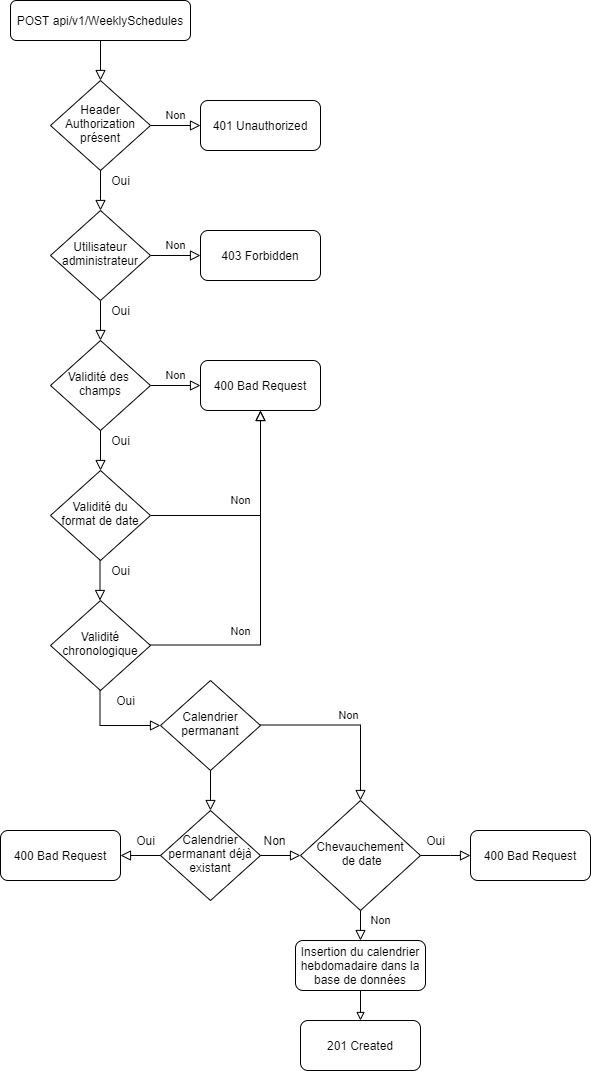

The diagram above was exported from draw.io. Its source (the exported page's mxGraphModel, read from the mxfile embedded in the PNG):
<mxGraphModel dx="1422" dy="804" grid="1" gridSize="10" guides="1" tooltips="1" connect="1" arrows="1" fold="1" page="1" pageScale="1" pageWidth="827" pageHeight="1169" math="0" shadow="0">
  <root>
    <mxCell id="WIyWlLk6GJQsqaUBKTNV-0" />
    <mxCell id="WIyWlLk6GJQsqaUBKTNV-1" parent="WIyWlLk6GJQsqaUBKTNV-0" />
    <mxCell id="WIyWlLk6GJQsqaUBKTNV-2" value="" style="rounded=0;html=1;jettySize=auto;orthogonalLoop=1;fontSize=11;endArrow=block;endFill=0;endSize=8;strokeWidth=1;shadow=0;labelBackgroundColor=none;edgeStyle=orthogonalEdgeStyle;" parent="WIyWlLk6GJQsqaUBKTNV-1" target="WIyWlLk6GJQsqaUBKTNV-6" edge="1">
      <mxGeometry relative="1" as="geometry">
        <mxPoint x="220" y="300" as="sourcePoint" />
      </mxGeometry>
    </mxCell>
    <mxCell id="WIyWlLk6GJQsqaUBKTNV-3" value="POST api/v1/WeeklySchedules" style="rounded=1;whiteSpace=wrap;html=1;fontSize=12;glass=0;strokeWidth=1;shadow=0;" parent="WIyWlLk6GJQsqaUBKTNV-1" vertex="1">
      <mxGeometry x="130" width="180" height="40" as="geometry" />
    </mxCell>
    <mxCell id="WIyWlLk6GJQsqaUBKTNV-5" value="Non" style="edgeStyle=orthogonalEdgeStyle;rounded=0;html=1;jettySize=auto;orthogonalLoop=1;fontSize=11;endArrow=block;endFill=0;endSize=8;strokeWidth=1;shadow=0;labelBackgroundColor=none;" parent="WIyWlLk6GJQsqaUBKTNV-1" source="WIyWlLk6GJQsqaUBKTNV-6" target="WIyWlLk6GJQsqaUBKTNV-7" edge="1">
      <mxGeometry y="10" relative="1" as="geometry">
        <mxPoint as="offset" />
      </mxGeometry>
    </mxCell>
    <mxCell id="WIyWlLk6GJQsqaUBKTNV-6" value="Validité des &lt;br&gt;champs" style="rhombus;whiteSpace=wrap;html=1;shadow=0;fontFamily=Helvetica;fontSize=12;align=center;strokeWidth=1;spacing=6;spacingTop=-4;" parent="WIyWlLk6GJQsqaUBKTNV-1" vertex="1">
      <mxGeometry x="170" y="340" width="100" height="90" as="geometry" />
    </mxCell>
    <mxCell id="WIyWlLk6GJQsqaUBKTNV-7" value="400 Bad Request" style="rounded=1;whiteSpace=wrap;html=1;fontSize=12;glass=0;strokeWidth=1;shadow=0;" parent="WIyWlLk6GJQsqaUBKTNV-1" vertex="1">
      <mxGeometry x="320" y="360" width="120" height="50" as="geometry" />
    </mxCell>
    <mxCell id="524g6i1hWJ2-e89ul838-11" style="edgeStyle=orthogonalEdgeStyle;rounded=0;orthogonalLoop=1;jettySize=auto;html=1;endArrow=block;endFill=0;" parent="WIyWlLk6GJQsqaUBKTNV-1" source="WIyWlLk6GJQsqaUBKTNV-11" edge="1">
      <mxGeometry relative="1" as="geometry">
        <mxPoint x="480" y="1020" as="targetPoint" />
      </mxGeometry>
    </mxCell>
    <mxCell id="WIyWlLk6GJQsqaUBKTNV-11" value="Insertion du calendrier hebdomadaire dans la base de données" style="rounded=1;whiteSpace=wrap;html=1;fontSize=12;glass=0;strokeWidth=1;shadow=0;" parent="WIyWlLk6GJQsqaUBKTNV-1" vertex="1">
      <mxGeometry x="415" y="940" width="130" height="50" as="geometry" />
    </mxCell>
    <mxCell id="524g6i1hWJ2-e89ul838-13" value="201 Created" style="rounded=1;whiteSpace=wrap;html=1;fontSize=12;glass=0;strokeWidth=1;shadow=0;" parent="WIyWlLk6GJQsqaUBKTNV-1" vertex="1">
      <mxGeometry x="420" y="1020" width="120" height="50" as="geometry" />
    </mxCell>
    <mxCell id="iDIL6tAmCs9mzdsC3x_e-0" value="" style="rounded=0;html=1;jettySize=auto;orthogonalLoop=1;fontSize=11;endArrow=block;endFill=0;endSize=8;strokeWidth=1;shadow=0;labelBackgroundColor=none;edgeStyle=orthogonalEdgeStyle;" parent="WIyWlLk6GJQsqaUBKTNV-1" target="iDIL6tAmCs9mzdsC3x_e-2" edge="1">
      <mxGeometry relative="1" as="geometry">
        <mxPoint x="220" y="40" as="sourcePoint" />
      </mxGeometry>
    </mxCell>
    <mxCell id="iDIL6tAmCs9mzdsC3x_e-1" value="Non" style="edgeStyle=orthogonalEdgeStyle;rounded=0;html=1;jettySize=auto;orthogonalLoop=1;fontSize=11;endArrow=block;endFill=0;endSize=8;strokeWidth=1;shadow=0;labelBackgroundColor=none;" parent="WIyWlLk6GJQsqaUBKTNV-1" source="iDIL6tAmCs9mzdsC3x_e-2" target="iDIL6tAmCs9mzdsC3x_e-3" edge="1">
      <mxGeometry y="10" relative="1" as="geometry">
        <mxPoint as="offset" />
      </mxGeometry>
    </mxCell>
    <mxCell id="iDIL6tAmCs9mzdsC3x_e-2" value="Header&lt;br&gt;Authorization&lt;br&gt;présent" style="rhombus;whiteSpace=wrap;html=1;shadow=0;fontFamily=Helvetica;fontSize=12;align=center;strokeWidth=1;spacing=6;spacingTop=-4;" parent="WIyWlLk6GJQsqaUBKTNV-1" vertex="1">
      <mxGeometry x="170" y="80" width="100" height="90" as="geometry" />
    </mxCell>
    <mxCell id="iDIL6tAmCs9mzdsC3x_e-3" value="401 Unauthorized" style="rounded=1;whiteSpace=wrap;html=1;fontSize=12;glass=0;strokeWidth=1;shadow=0;" parent="WIyWlLk6GJQsqaUBKTNV-1" vertex="1">
      <mxGeometry x="320" y="100" width="120" height="50" as="geometry" />
    </mxCell>
    <mxCell id="iDIL6tAmCs9mzdsC3x_e-7" value="" style="rounded=0;html=1;jettySize=auto;orthogonalLoop=1;fontSize=11;endArrow=block;endFill=0;endSize=8;strokeWidth=1;shadow=0;labelBackgroundColor=none;edgeStyle=orthogonalEdgeStyle;" parent="WIyWlLk6GJQsqaUBKTNV-1" target="iDIL6tAmCs9mzdsC3x_e-9" edge="1">
      <mxGeometry relative="1" as="geometry">
        <mxPoint x="220" y="170" as="sourcePoint" />
      </mxGeometry>
    </mxCell>
    <mxCell id="iDIL6tAmCs9mzdsC3x_e-8" value="Non" style="edgeStyle=orthogonalEdgeStyle;rounded=0;html=1;jettySize=auto;orthogonalLoop=1;fontSize=11;endArrow=block;endFill=0;endSize=8;strokeWidth=1;shadow=0;labelBackgroundColor=none;" parent="WIyWlLk6GJQsqaUBKTNV-1" source="iDIL6tAmCs9mzdsC3x_e-9" target="iDIL6tAmCs9mzdsC3x_e-10" edge="1">
      <mxGeometry y="10" relative="1" as="geometry">
        <mxPoint as="offset" />
      </mxGeometry>
    </mxCell>
    <mxCell id="iDIL6tAmCs9mzdsC3x_e-9" value="Utilisateur&lt;br&gt;administrateur" style="rhombus;whiteSpace=wrap;html=1;shadow=0;fontFamily=Helvetica;fontSize=12;align=center;strokeWidth=1;spacing=6;spacingTop=-4;" parent="WIyWlLk6GJQsqaUBKTNV-1" vertex="1">
      <mxGeometry x="170" y="210" width="100" height="90" as="geometry" />
    </mxCell>
    <mxCell id="iDIL6tAmCs9mzdsC3x_e-10" value="403 Forbidden" style="rounded=1;whiteSpace=wrap;html=1;fontSize=12;glass=0;strokeWidth=1;shadow=0;" parent="WIyWlLk6GJQsqaUBKTNV-1" vertex="1">
      <mxGeometry x="320" y="230" width="120" height="50" as="geometry" />
    </mxCell>
    <mxCell id="iDIL6tAmCs9mzdsC3x_e-11" value="" style="rounded=0;html=1;jettySize=auto;orthogonalLoop=1;fontSize=11;endArrow=block;endFill=0;endSize=8;strokeWidth=1;shadow=0;labelBackgroundColor=none;edgeStyle=orthogonalEdgeStyle;" parent="WIyWlLk6GJQsqaUBKTNV-1" target="iDIL6tAmCs9mzdsC3x_e-13" edge="1">
      <mxGeometry relative="1" as="geometry">
        <mxPoint x="220" y="430" as="sourcePoint" />
      </mxGeometry>
    </mxCell>
    <mxCell id="iDIL6tAmCs9mzdsC3x_e-12" value="Non" style="edgeStyle=orthogonalEdgeStyle;rounded=0;html=1;jettySize=auto;orthogonalLoop=1;fontSize=11;endArrow=block;endFill=0;endSize=8;strokeWidth=1;shadow=0;labelBackgroundColor=none;entryX=0.5;entryY=1;entryDx=0;entryDy=0;" parent="WIyWlLk6GJQsqaUBKTNV-1" source="iDIL6tAmCs9mzdsC3x_e-13" target="WIyWlLk6GJQsqaUBKTNV-7" edge="1">
      <mxGeometry x="-0.1628" y="15" relative="1" as="geometry">
        <mxPoint as="offset" />
        <mxPoint x="320" y="515" as="targetPoint" />
      </mxGeometry>
    </mxCell>
    <mxCell id="iDIL6tAmCs9mzdsC3x_e-13" value="Validité du format de date" style="rhombus;whiteSpace=wrap;html=1;shadow=0;fontFamily=Helvetica;fontSize=12;align=center;strokeWidth=1;spacing=6;spacingTop=-4;" parent="WIyWlLk6GJQsqaUBKTNV-1" vertex="1">
      <mxGeometry x="170" y="470" width="100" height="90" as="geometry" />
    </mxCell>
    <mxCell id="iDIL6tAmCs9mzdsC3x_e-15" value="" style="rounded=0;html=1;jettySize=auto;orthogonalLoop=1;fontSize=11;endArrow=block;endFill=0;endSize=8;strokeWidth=1;shadow=0;labelBackgroundColor=none;edgeStyle=orthogonalEdgeStyle;" parent="WIyWlLk6GJQsqaUBKTNV-1" edge="1">
      <mxGeometry relative="1" as="geometry">
        <mxPoint x="219.5" y="560" as="sourcePoint" />
        <mxPoint x="219.5" y="600" as="targetPoint" />
      </mxGeometry>
    </mxCell>
    <mxCell id="NOMumJaIBwWutyW0fRZX-0" value="Oui" style="text;html=1;align=center;verticalAlign=middle;resizable=0;points=[];autosize=1;strokeColor=none;" parent="WIyWlLk6GJQsqaUBKTNV-1" vertex="1">
      <mxGeometry x="225" y="560" width="30" height="20" as="geometry" />
    </mxCell>
    <mxCell id="MclLDYGQboBeP8c7G-QB-0" value="Oui" style="text;html=1;align=center;verticalAlign=middle;resizable=0;points=[];autosize=1;strokeColor=none;" parent="WIyWlLk6GJQsqaUBKTNV-1" vertex="1">
      <mxGeometry x="225" y="170" width="30" height="20" as="geometry" />
    </mxCell>
    <mxCell id="MclLDYGQboBeP8c7G-QB-1" value="Oui" style="text;html=1;align=center;verticalAlign=middle;resizable=0;points=[];autosize=1;strokeColor=none;" parent="WIyWlLk6GJQsqaUBKTNV-1" vertex="1">
      <mxGeometry x="225" y="300" width="30" height="20" as="geometry" />
    </mxCell>
    <mxCell id="MclLDYGQboBeP8c7G-QB-2" value="Oui" style="text;html=1;align=center;verticalAlign=middle;resizable=0;points=[];autosize=1;strokeColor=none;" parent="WIyWlLk6GJQsqaUBKTNV-1" vertex="1">
      <mxGeometry x="225" y="430" width="30" height="20" as="geometry" />
    </mxCell>
    <mxCell id="2eX6BuotqMP4QlGuaUzL-0" value="Validité chronologique" style="rhombus;whiteSpace=wrap;html=1;shadow=0;fontFamily=Helvetica;fontSize=12;align=center;strokeWidth=1;spacing=6;spacingTop=-4;" parent="WIyWlLk6GJQsqaUBKTNV-1" vertex="1">
      <mxGeometry x="170" y="600" width="100" height="90" as="geometry" />
    </mxCell>
    <mxCell id="2eX6BuotqMP4QlGuaUzL-1" value="" style="rounded=0;html=1;jettySize=auto;orthogonalLoop=1;fontSize=11;endArrow=block;endFill=0;endSize=8;strokeWidth=1;shadow=0;labelBackgroundColor=none;edgeStyle=orthogonalEdgeStyle;entryX=0;entryY=0.5;entryDx=0;entryDy=0;" parent="WIyWlLk6GJQsqaUBKTNV-1" edge="1" target="NL4rSaFDFlxbTyGI69Su-0">
      <mxGeometry relative="1" as="geometry">
        <mxPoint x="219.5" y="690" as="sourcePoint" />
        <mxPoint x="219.5" y="730" as="targetPoint" />
        <Array as="points">
          <mxPoint x="220" y="725" />
        </Array>
      </mxGeometry>
    </mxCell>
    <mxCell id="2eX6BuotqMP4QlGuaUzL-2" value="Oui" style="text;html=1;align=center;verticalAlign=middle;resizable=0;points=[];autosize=1;strokeColor=none;" parent="WIyWlLk6GJQsqaUBKTNV-1" vertex="1">
      <mxGeometry x="230" y="690" width="30" height="20" as="geometry" />
    </mxCell>
    <mxCell id="2eX6BuotqMP4QlGuaUzL-3" value="Non" style="edgeStyle=orthogonalEdgeStyle;rounded=0;html=1;jettySize=auto;orthogonalLoop=1;fontSize=11;endArrow=block;endFill=0;endSize=8;strokeWidth=1;shadow=0;labelBackgroundColor=none;entryX=0.5;entryY=1;entryDx=0;entryDy=0;" parent="WIyWlLk6GJQsqaUBKTNV-1" target="WIyWlLk6GJQsqaUBKTNV-7" edge="1">
      <mxGeometry x="-0.4775" y="15" relative="1" as="geometry">
        <mxPoint y="1" as="offset" />
        <mxPoint x="270" y="644.5" as="sourcePoint" />
        <mxPoint x="410" y="490" as="targetPoint" />
      </mxGeometry>
    </mxCell>
    <mxCell id="NL4rSaFDFlxbTyGI69Su-0" value="Calendrier permanant" style="rhombus;whiteSpace=wrap;html=1;shadow=0;fontFamily=Helvetica;fontSize=12;align=center;strokeWidth=1;spacing=6;spacingTop=-4;" vertex="1" parent="WIyWlLk6GJQsqaUBKTNV-1">
      <mxGeometry x="280" y="680" width="100" height="90" as="geometry" />
    </mxCell>
    <mxCell id="NL4rSaFDFlxbTyGI69Su-1" value="" style="rounded=0;html=1;jettySize=auto;orthogonalLoop=1;fontSize=11;endArrow=block;endFill=0;endSize=8;strokeWidth=1;shadow=0;labelBackgroundColor=none;edgeStyle=orthogonalEdgeStyle;" edge="1" parent="WIyWlLk6GJQsqaUBKTNV-1">
      <mxGeometry relative="1" as="geometry">
        <mxPoint x="330" y="770" as="sourcePoint" />
        <mxPoint x="330" y="810" as="targetPoint" />
      </mxGeometry>
    </mxCell>
    <mxCell id="NL4rSaFDFlxbTyGI69Su-2" value="Oui" style="text;html=1;align=center;verticalAlign=middle;resizable=0;points=[];autosize=1;strokeColor=none;" vertex="1" parent="WIyWlLk6GJQsqaUBKTNV-1">
      <mxGeometry x="540" y="830" width="30" height="20" as="geometry" />
    </mxCell>
    <mxCell id="NL4rSaFDFlxbTyGI69Su-3" value="Calendrier permanant déjà existant" style="rhombus;whiteSpace=wrap;html=1;shadow=0;fontFamily=Helvetica;fontSize=12;align=center;strokeWidth=1;spacing=6;spacingTop=-4;" vertex="1" parent="WIyWlLk6GJQsqaUBKTNV-1">
      <mxGeometry x="280" y="810" width="100" height="90" as="geometry" />
    </mxCell>
    <mxCell id="NL4rSaFDFlxbTyGI69Su-4" value="" style="rounded=0;html=1;jettySize=auto;orthogonalLoop=1;fontSize=11;endArrow=block;endFill=0;endSize=8;strokeWidth=1;shadow=0;labelBackgroundColor=none;edgeStyle=orthogonalEdgeStyle;" edge="1" parent="WIyWlLk6GJQsqaUBKTNV-1" source="NL4rSaFDFlxbTyGI69Su-3">
      <mxGeometry relative="1" as="geometry">
        <mxPoint x="244.57999999999998" y="870" as="sourcePoint" />
        <mxPoint x="240" y="855" as="targetPoint" />
      </mxGeometry>
    </mxCell>
    <mxCell id="NL4rSaFDFlxbTyGI69Su-5" value="Oui" style="text;html=1;align=center;verticalAlign=middle;resizable=0;points=[];autosize=1;strokeColor=none;" vertex="1" parent="WIyWlLk6GJQsqaUBKTNV-1">
      <mxGeometry x="250" y="830" width="30" height="20" as="geometry" />
    </mxCell>
    <mxCell id="NL4rSaFDFlxbTyGI69Su-6" value="Non" style="edgeStyle=orthogonalEdgeStyle;rounded=0;html=1;jettySize=auto;orthogonalLoop=1;fontSize=11;endArrow=block;endFill=0;endSize=8;strokeWidth=1;shadow=0;labelBackgroundColor=none;entryX=0.5;entryY=0;entryDx=0;entryDy=0;" edge="1" parent="WIyWlLk6GJQsqaUBKTNV-1" target="NL4rSaFDFlxbTyGI69Su-7">
      <mxGeometry y="10" relative="1" as="geometry">
        <mxPoint as="offset" />
        <mxPoint x="380" y="724.5" as="sourcePoint" />
        <mxPoint x="430" y="724.5" as="targetPoint" />
      </mxGeometry>
    </mxCell>
    <mxCell id="NL4rSaFDFlxbTyGI69Su-7" value="Chevauchement&lt;br&gt;&amp;nbsp;de date" style="rhombus;whiteSpace=wrap;html=1;shadow=0;fontFamily=Helvetica;fontSize=12;align=center;strokeWidth=1;spacing=6;spacingTop=-4;" vertex="1" parent="WIyWlLk6GJQsqaUBKTNV-1">
      <mxGeometry x="420" y="800" width="120" height="110" as="geometry" />
    </mxCell>
    <mxCell id="NL4rSaFDFlxbTyGI69Su-8" value="" style="rounded=0;html=1;jettySize=auto;orthogonalLoop=1;fontSize=11;endArrow=block;endFill=0;endSize=8;strokeWidth=1;shadow=0;labelBackgroundColor=none;edgeStyle=orthogonalEdgeStyle;exitX=1;exitY=0.5;exitDx=0;exitDy=0;" edge="1" parent="WIyWlLk6GJQsqaUBKTNV-1" source="NL4rSaFDFlxbTyGI69Su-7">
      <mxGeometry relative="1" as="geometry">
        <mxPoint x="620" y="700" as="sourcePoint" />
        <mxPoint x="590" y="855" as="targetPoint" />
        <Array as="points">
          <mxPoint x="570" y="855" />
        </Array>
      </mxGeometry>
    </mxCell>
    <mxCell id="NL4rSaFDFlxbTyGI69Su-9" value="400 Bad Request" style="rounded=1;whiteSpace=wrap;html=1;fontSize=12;glass=0;strokeWidth=1;shadow=0;" vertex="1" parent="WIyWlLk6GJQsqaUBKTNV-1">
      <mxGeometry x="590" y="830" width="120" height="50" as="geometry" />
    </mxCell>
    <mxCell id="NL4rSaFDFlxbTyGI69Su-11" value="400 Bad Request" style="rounded=1;whiteSpace=wrap;html=1;fontSize=12;glass=0;strokeWidth=1;shadow=0;" vertex="1" parent="WIyWlLk6GJQsqaUBKTNV-1">
      <mxGeometry x="120" y="830" width="120" height="50" as="geometry" />
    </mxCell>
    <mxCell id="NL4rSaFDFlxbTyGI69Su-13" value="Non" style="text;html=1;align=center;verticalAlign=middle;resizable=0;points=[];autosize=1;strokeColor=none;" vertex="1" parent="WIyWlLk6GJQsqaUBKTNV-1">
      <mxGeometry x="374" y="830" width="40" height="20" as="geometry" />
    </mxCell>
    <mxCell id="NL4rSaFDFlxbTyGI69Su-14" value="" style="rounded=0;html=1;jettySize=auto;orthogonalLoop=1;fontSize=11;endArrow=block;endFill=0;endSize=8;strokeWidth=1;shadow=0;labelBackgroundColor=none;edgeStyle=orthogonalEdgeStyle;exitX=1;exitY=0.5;exitDx=0;exitDy=0;entryX=0;entryY=0.5;entryDx=0;entryDy=0;" edge="1" parent="WIyWlLk6GJQsqaUBKTNV-1" source="NL4rSaFDFlxbTyGI69Su-3" target="NL4rSaFDFlxbTyGI69Su-7">
      <mxGeometry relative="1" as="geometry">
        <mxPoint x="290" y="865" as="sourcePoint" />
        <mxPoint x="250" y="865" as="targetPoint" />
      </mxGeometry>
    </mxCell>
    <mxCell id="NL4rSaFDFlxbTyGI69Su-15" value="Non" style="edgeStyle=orthogonalEdgeStyle;rounded=0;html=1;jettySize=auto;orthogonalLoop=1;fontSize=11;endArrow=block;endFill=0;endSize=8;strokeWidth=1;shadow=0;labelBackgroundColor=none;exitX=0.5;exitY=1;exitDx=0;exitDy=0;entryX=0.5;entryY=0;entryDx=0;entryDy=0;" edge="1" parent="WIyWlLk6GJQsqaUBKTNV-1" source="NL4rSaFDFlxbTyGI69Su-7" target="WIyWlLk6GJQsqaUBKTNV-11">
      <mxGeometry x="-0.3333" y="20" relative="1" as="geometry">
        <mxPoint as="offset" />
        <mxPoint x="620" y="740" as="sourcePoint" />
        <mxPoint x="610" y="800" as="targetPoint" />
        <Array as="points">
          <mxPoint x="480" y="930" />
          <mxPoint x="480" y="930" />
        </Array>
      </mxGeometry>
    </mxCell>
  </root>
</mxGraphModel>